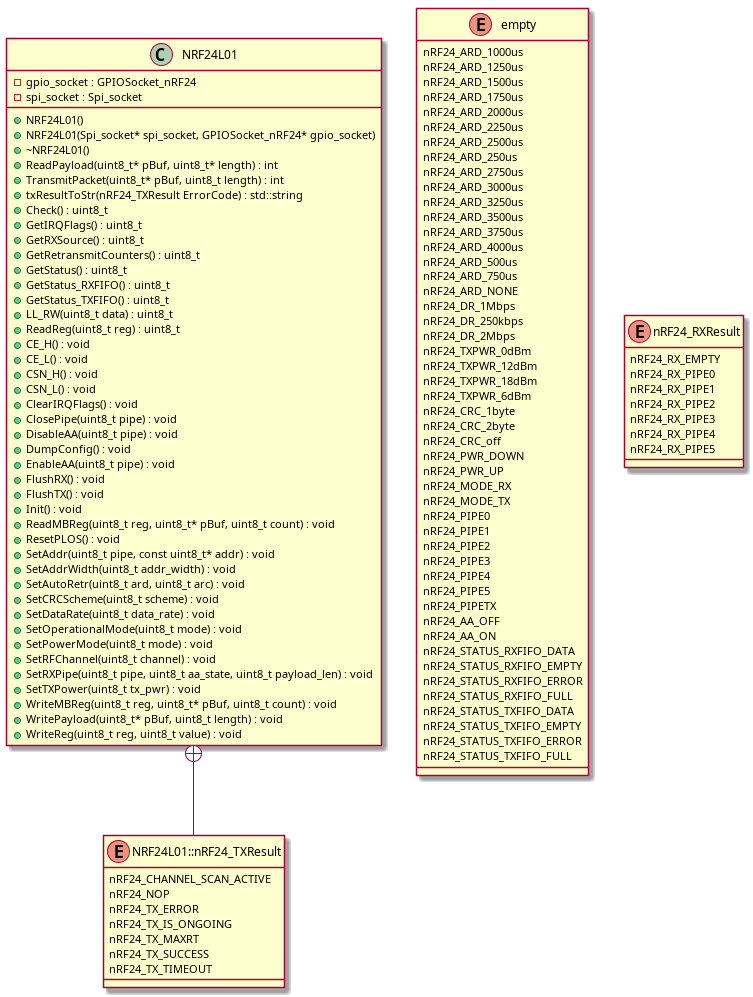

The diagram above was rendered by PlantUML. Its source (embedded in the PNG):
@startuml






class NRF24L01 {
	+NRF24L01()
	+NRF24L01(Spi_socket* spi_socket, GPIOSocket_nRF24* gpio_socket)
	+~NRF24L01()
	-gpio_socket : GPIOSocket_nRF24
	-spi_socket : Spi_socket
	+ReadPayload(uint8_t* pBuf, uint8_t* length) : int
	+TransmitPacket(uint8_t* pBuf, uint8_t length) : int
	+txResultToStr(nRF24_TXResult ErrorCode) : std::string
	+Check() : uint8_t
	+GetIRQFlags() : uint8_t
	+GetRXSource() : uint8_t
	+GetRetransmitCounters() : uint8_t
	+GetStatus() : uint8_t
	+GetStatus_RXFIFO() : uint8_t
	+GetStatus_TXFIFO() : uint8_t
	+LL_RW(uint8_t data) : uint8_t
	+ReadReg(uint8_t reg) : uint8_t
	+CE_H() : void
	+CE_L() : void
	+CSN_H() : void
	+CSN_L() : void
	+ClearIRQFlags() : void
	+ClosePipe(uint8_t pipe) : void
	+DisableAA(uint8_t pipe) : void
	+DumpConfig() : void
	+EnableAA(uint8_t pipe) : void
	+FlushRX() : void
	+FlushTX() : void
	+Init() : void
	+ReadMBReg(uint8_t reg, uint8_t* pBuf, uint8_t count) : void
	+ResetPLOS() : void
	+SetAddr(uint8_t pipe, const uint8_t* addr) : void
	+SetAddrWidth(uint8_t addr_width) : void
	+SetAutoRetr(uint8_t ard, uint8_t arc) : void
	+SetCRCScheme(uint8_t scheme) : void
	+SetDataRate(uint8_t data_rate) : void
	+SetOperationalMode(uint8_t mode) : void
	+SetPowerMode(uint8_t mode) : void
	+SetRFChannel(uint8_t channel) : void
	+SetRXPipe(uint8_t pipe, uint8_t aa_state, uint8_t payload_len) : void
	+SetTXPower(uint8_t tx_pwr) : void
	+WriteMBReg(uint8_t reg, uint8_t* pBuf, uint8_t count) : void
	+WritePayload(uint8_t* pBuf, uint8_t length) : void
	+WriteReg(uint8_t reg, uint8_t value) : void
}


enum NRF24L01::nRF24_TXResult {
	nRF24_CHANNEL_SCAN_ACTIVE
	nRF24_NOP
	nRF24_TX_ERROR
	nRF24_TX_IS_ONGOING
	nRF24_TX_MAXRT
	nRF24_TX_SUCCESS
	nRF24_TX_TIMEOUT
}


enum empty {
	nRF24_ARD_1000us
	nRF24_ARD_1250us
	nRF24_ARD_1500us
	nRF24_ARD_1750us
	nRF24_ARD_2000us
	nRF24_ARD_2250us
	nRF24_ARD_2500us
	nRF24_ARD_250us
	nRF24_ARD_2750us
	nRF24_ARD_3000us
	nRF24_ARD_3250us
	nRF24_ARD_3500us
	nRF24_ARD_3750us
	nRF24_ARD_4000us
	nRF24_ARD_500us
	nRF24_ARD_750us
	nRF24_ARD_NONE
}


enum empty {
	nRF24_DR_1Mbps
	nRF24_DR_250kbps
	nRF24_DR_2Mbps
}


enum empty {
	nRF24_TXPWR_0dBm
	nRF24_TXPWR_12dBm
	nRF24_TXPWR_18dBm
	nRF24_TXPWR_6dBm
}


enum empty {
	nRF24_CRC_1byte
	nRF24_CRC_2byte
	nRF24_CRC_off
}


enum empty {
	nRF24_PWR_DOWN
	nRF24_PWR_UP
}


enum empty {
	nRF24_MODE_RX
	nRF24_MODE_TX
}


enum empty {
	nRF24_PIPE0
	nRF24_PIPE1
	nRF24_PIPE2
	nRF24_PIPE3
	nRF24_PIPE4
	nRF24_PIPE5
	nRF24_PIPETX
}


enum empty {
	nRF24_AA_OFF
	nRF24_AA_ON
}


enum empty {
	nRF24_STATUS_RXFIFO_DATA
	nRF24_STATUS_RXFIFO_EMPTY
	nRF24_STATUS_RXFIFO_ERROR
	nRF24_STATUS_RXFIFO_FULL
}


enum empty {
	nRF24_STATUS_TXFIFO_DATA
	nRF24_STATUS_TXFIFO_EMPTY
	nRF24_STATUS_TXFIFO_ERROR
	nRF24_STATUS_TXFIFO_FULL
}


enum nRF24_RXResult {
	nRF24_RX_EMPTY
	nRF24_RX_PIPE0
	nRF24_RX_PIPE1
	nRF24_RX_PIPE2
	nRF24_RX_PIPE3
	nRF24_RX_PIPE4
	nRF24_RX_PIPE5
}




















.NRF24L01 +-- .NRF24L01::nRF24_TXResult




@enduml